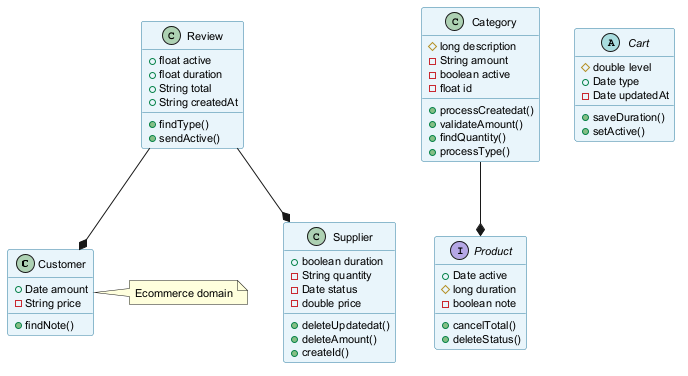

The diagram above was rendered by PlantUML. Its source (embedded in the PNG):
@startuml
skinparam backgroundColor #FFFFFF
skinparam classBackgroundColor #E8F4FA
skinparam classBorderColor #2C7DA0
skinparam defaultFontSize 11
class Customer {
  +Date amount
  -String price
  +findNote()
}
interface Product {
  +Date active
  #long duration
  -boolean note
  +cancelTotal()
  +deleteStatus()
}
abstract class Cart {
  #double level
  +Date type
  -Date updatedAt
  +saveDuration()
  +setActive()
}
class Category {
  #long description
  -String amount
  -boolean active
  -float id
  +processCreatedat()
  +validateAmount()
  +findQuantity()
  +processType()
}
class Supplier {
  +boolean duration
  -String quantity
  -Date status
  -double price
  +deleteUpdatedat()
  +deleteAmount()
  +createId()
}
class Review {
  +float active
  +float duration
  +String total
  +String createdAt
  +findType()
  +sendActive()
}
Category --* Product
Review --* Customer
Review --* Supplier
note right of Customer : Ecommerce domain
@enduml